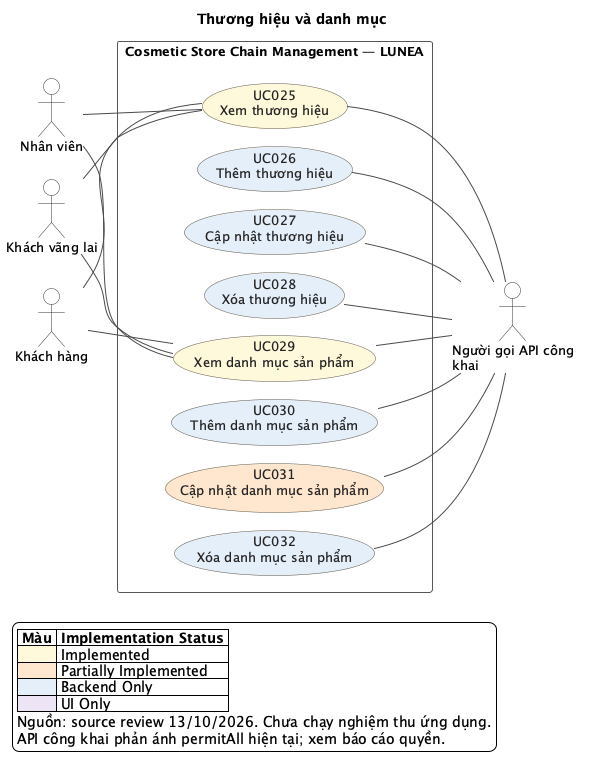

The diagram above was rendered by PlantUML. Its source (embedded in the PNG):
@startuml
!pragma layout smetana
left to right direction
skinparam backgroundColor #FFFFFF
skinparam shadowing false
skinparam defaultFontName SansSerif
skinparam defaultFontSize 13
skinparam ArrowColor #4A4A4A
skinparam ArrowThickness 1
skinparam actorStyle stickman
skinparam actorBackgroundColor #FFFFFF
skinparam actorBorderColor #333333
skinparam usecaseBorderColor #5C5544
skinparam usecaseFontColor #252525
skinparam rectangleBorderColor #565656
skinparam rectangleBackgroundColor #FFFFFF
skinparam nodesep 32
skinparam ranksep 70
title Thương hiệu và danh mục
actor "Người gọi API công\nkhai" as A_PUBLIC
actor "Khách vãng lai" as A_GUEST
actor "Khách hàng" as A_CUSTOMER
actor "Nhân viên" as A_EMPLOYEE
rectangle "Cosmetic Store Chain Management — LUNEA" as SYSTEM {
  usecase "UC025\nXem thương hiệu" as UC025 #FFF8DB
  usecase "UC026\nThêm thương hiệu" as UC026 #E5EEF9
  usecase "UC027\nCập nhật thương hiệu" as UC027 #E5EEF9
  usecase "UC028\nXóa thương hiệu" as UC028 #E5EEF9
  usecase "UC029\nXem danh mục sản phẩm" as UC029 #FFF8DB
  usecase "UC030\nThêm danh mục sản phẩm" as UC030 #E5EEF9
  usecase "UC031\nCập nhật danh mục sản phẩm" as UC031 #FFE7CE
  usecase "UC032\nXóa danh mục sản phẩm" as UC032 #E5EEF9
}
UC025 -- A_PUBLIC
A_GUEST -- UC025
A_CUSTOMER -- UC025
A_EMPLOYEE -- UC025
UC026 -- A_PUBLIC
UC027 -- A_PUBLIC
UC028 -- A_PUBLIC
UC029 -- A_PUBLIC
A_GUEST -- UC029
A_CUSTOMER -- UC029
A_EMPLOYEE -- UC029
UC030 -- A_PUBLIC
UC031 -- A_PUBLIC
UC032 -- A_PUBLIC
legend bottom left
|= Màu |= Implementation Status |
|<#FFF8DB> | Implemented |
|<#FFE7CE> | Partially Implemented |
|<#E5EEF9> | Backend Only |
|<#EDE5F4> | UI Only |
Nguồn: source review 13/10/2026. Chưa chạy nghiệm thu ứng dụng.
API công khai phản ánh permitAll hiện tại; xem báo cáo quyền.
endlegend
@enduml